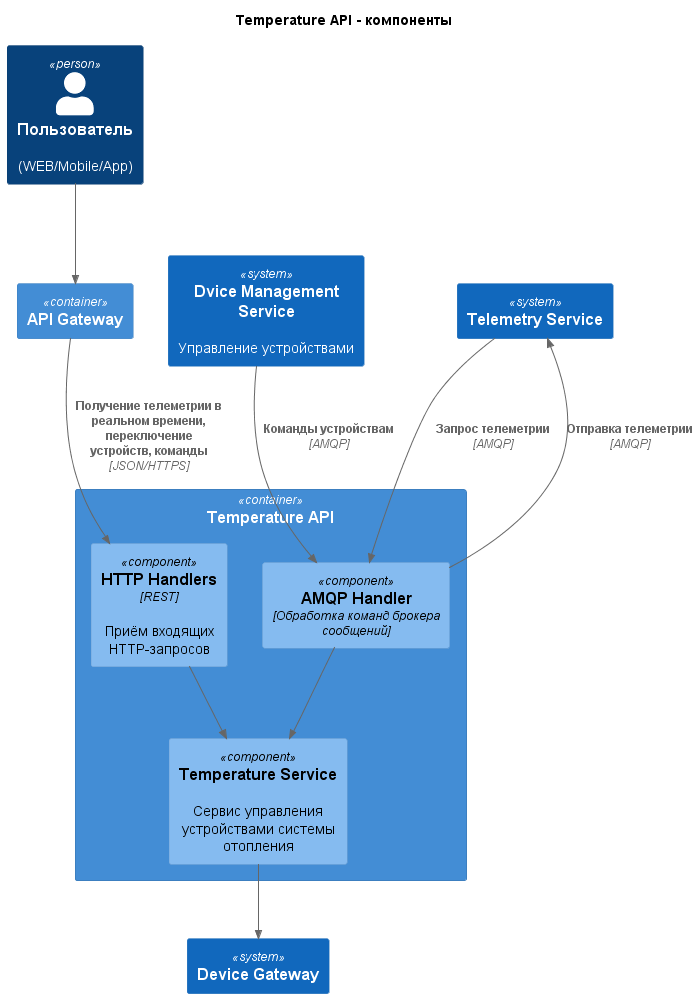

The diagram above was rendered by PlantUML. Its source (embedded in the PNG):
@startuml Temperature - components diagram
!include https://raw.githubusercontent.com/plantuml-stdlib/C4-PlantUML/master/C4_Component.puml

title Temperature API - компоненты

Person(user, "Пользователь", "(WEB/Mobile/App)")
Container(gateway, "API Gateway")

Container(manage, "Temperature API") {
    Component(handlers, "HTTP Handlers", "REST", "Приём входящих HTTP-запросов")
    Component(temperature_service, "Temperature Service", "","Сервис управления устройствами системы отопления")
    Component(mqtt_handler, "AMQP Handler", "Обработка команд брокера сообщений")
}

System(device_gateway, "Device Gateway", "")
System(device_manager, "Dvice Management Service", "Управление устройствами")
System(telemetry, "Telemetry Service")

' Связи

Rel(user, gateway, "")

Rel(gateway, handlers, "Получение телеметрии в реальном времени, переключение устройств, команды", "JSON/HTTPS")
Rel(handlers, temperature_service, "")
Rel(mqtt_handler, temperature_service, "")
Rel(telemetry, mqtt_handler,  "Запрос телеметрии", "AMQP")

Rel(temperature_service, device_gateway, "")
Rel(mqtt_handler, telemetry, "Отправка телеметрии", "AMQP")
Rel(device_manager, mqtt_handler, "Команды устройствам", "AMQP")

@enduml